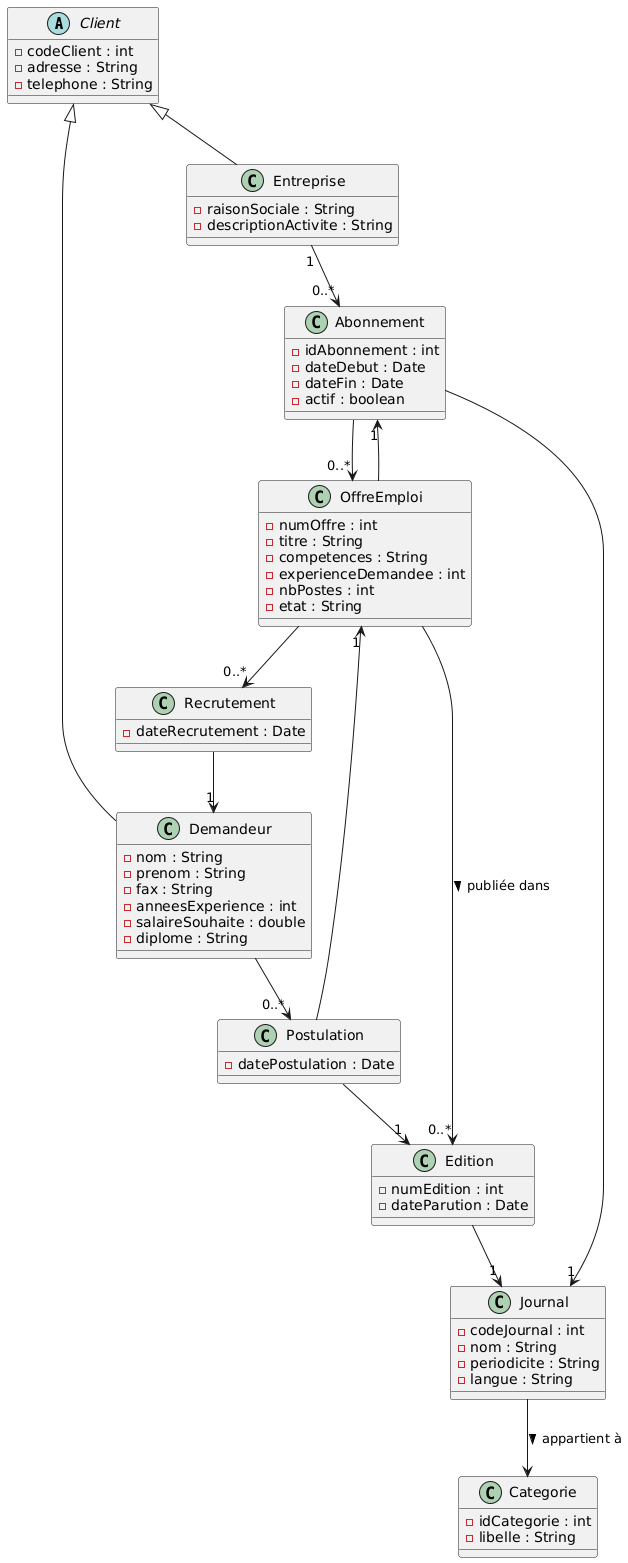

The diagram above was rendered by PlantUML. Its source (embedded in the PNG):
@startuml
'=== ABSTRACT CLASSES ===
abstract class Client {
  - codeClient : int
  - adresse : String
  - telephone : String
}

'=== CLASSES CONCRETES ===
class Entreprise {
  - raisonSociale : String
  - descriptionActivite : String
}
class Demandeur {
  - nom : String
  - prenom : String
  - fax : String
  - anneesExperience : int
  - salaireSouhaite : double
  - diplome : String
}

class Journal {
  - codeJournal : int
  - nom : String
  - periodicite : String
  - langue : String
}

class Categorie {
  - idCategorie : int
  - libelle : String
}

class Abonnement {
  - idAbonnement : int
  - dateDebut : Date
  - dateFin : Date
  - actif : boolean
}

class Edition {
  - numEdition : int
  - dateParution : Date
}

class OffreEmploi {
  - numOffre : int
  - titre : String
  - competences : String
  - experienceDemandee : int
  - nbPostes : int
  - etat : String
}

class Postulation {
  - datePostulation : Date
}

class Recrutement {
  - dateRecrutement : Date
}

'=== HERITAGE ===
Client <|-- Entreprise
Client <|-- Demandeur

'=== ASSOCIATIONS ===
Journal --> Categorie : appartient à >
Entreprise "1" --> "0..*" Abonnement
Abonnement --> "1" Journal
Abonnement --> "0..*" OffreEmploi
OffreEmploi --> "1" Abonnement
OffreEmploi --> "0..*" Edition : publiée dans >
Edition --> "1" Journal

Demandeur --> "0..*" Postulation
Postulation --> "1" OffreEmploi
Postulation --> "1" Edition

OffreEmploi --> "0..*" Recrutement
Recrutement --> "1" Demandeur
@enduml